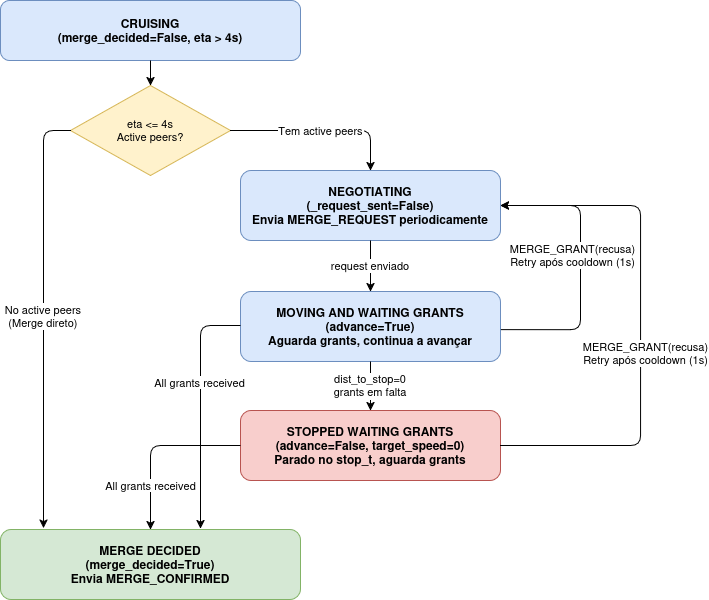

The diagram above was exported from draw.io. Its source (the exported page's mxGraphModel, read from the mxfile embedded in the PNG):
<mxGraphModel dx="1047" dy="530" grid="1" gridSize="10" guides="1" tooltips="1" connect="1" arrows="1" fold="1" page="1" pageScale="1" pageWidth="900" pageHeight="1200" math="0" shadow="0">
  <root>
    <mxCell id="0" />
    <mxCell id="1" parent="0" />
    <mxCell id="CRUISING" parent="1" style="rounded=1;whiteSpace=wrap;html=1;fillColor=#dae8fc;strokeColor=#6c8ebf;fontStyle=1;fontSize=12;align=center;" value="CRUISING&#10;(merge_decided=False, eta &gt; 4s)" vertex="1">
      <mxGeometry height="60" width="300" x="300" y="30" as="geometry" />
    </mxCell>
    <mxCell id="CHECK_PEERS" parent="1" style="rhombus;whiteSpace=wrap;html=1;fillColor=#fff2cc;strokeColor=#d6b656;fontSize=11;align=center;" value="eta &lt;= 4s&#10;Active peers?" vertex="1">
      <mxGeometry height="90" width="160" x="370" y="115" as="geometry" />
    </mxCell>
    <mxCell id="NEGOTIATING" parent="1" style="rounded=1;whiteSpace=wrap;html=1;fillColor=#dae8fc;strokeColor=#6c8ebf;fontStyle=1;fontSize=12;align=center;" value="NEGOTIATING&#10;(_request_sent=False)&#10;Envia MERGE_REQUEST periodicamente" vertex="1">
      <mxGeometry height="70" width="260" x="540" y="200" as="geometry" />
    </mxCell>
    <mxCell id="MOVING_WAITING" parent="1" style="rounded=1;whiteSpace=wrap;html=1;fillColor=#dae8fc;strokeColor=#6c8ebf;fontStyle=1;fontSize=12;align=center;" value="MOVING AND WAITING GRANTS&#10;(advance=True)&#10;Aguarda grants, continua a avançar" vertex="1">
      <mxGeometry height="70" width="260" x="540" y="321" as="geometry" />
    </mxCell>
    <mxCell id="STOPPED_WAITING" parent="1" style="rounded=1;whiteSpace=wrap;html=1;fillColor=#f8cecc;strokeColor=#b85450;fontStyle=1;fontSize=12;align=center;" value="STOPPED WAITING GRANTS&#10;(advance=False, target_speed=0)&#10;Parado no stop_t, aguarda grants" vertex="1">
      <mxGeometry height="70" width="260" x="540" y="440" as="geometry" />
    </mxCell>
    <mxCell id="MERGE_DECIDED" parent="1" style="rounded=1;whiteSpace=wrap;html=1;fillColor=#d5e8d4;strokeColor=#82b366;fontStyle=1;fontSize=12;align=center;" value="MERGE DECIDED&#10;(merge_decided=True)&#10;Envia MERGE_CONFIRMED" vertex="1">
      <mxGeometry height="70" width="300" x="300" y="559" as="geometry" />
    </mxCell>
    <mxCell id="e1" edge="1" parent="1" source="CRUISING" target="CHECK_PEERS">
      <mxGeometry relative="1" as="geometry" />
    </mxCell>
    <mxCell id="e3" edge="1" parent="1" source="CHECK_PEERS" style="edgeStyle=orthogonalEdgeStyle;exitX=1;exitY=0.5;exitDx=0;exitDy=0;entryX=0.5;entryY=0;entryDx=0;entryDy=0;" target="NEGOTIATING" value="Tem active peers">
      <mxGeometry relative="1" as="geometry">
        <Array as="points">
          <mxPoint x="670" y="160" />
        </Array>
      </mxGeometry>
    </mxCell>
    <mxCell id="e2" edge="1" parent="1" source="CHECK_PEERS" style="edgeStyle=orthogonalEdgeStyle;exitX=0;exitY=0.5;exitDx=0;exitDy=0;entryX=0.143;entryY=-0.02;entryDx=0;entryDy=0;entryPerimeter=0;" target="MERGE_DECIDED" value="No active peers&#10;(Merge direto)">
      <mxGeometry relative="1" as="geometry">
        <Array as="points">
          <mxPoint x="343" y="160" />
        </Array>
      </mxGeometry>
    </mxCell>
    <mxCell id="e4" edge="1" parent="1" source="NEGOTIATING" target="MOVING_WAITING" value="request enviado">
      <mxGeometry relative="1" as="geometry" />
    </mxCell>
    <mxCell id="e5" edge="1" parent="1" source="MOVING_WAITING" target="STOPPED_WAITING" value="dist_to_stop=0&#10;grants em falta">
      <mxGeometry relative="1" as="geometry" />
    </mxCell>
    <mxCell id="e6" edge="1" parent="1" source="MOVING_WAITING" style="edgeStyle=orthogonalEdgeStyle;exitX=1.001;exitY=0.545;exitDx=0;exitDy=0;entryX=1;entryY=0.5;entryDx=0;entryDy=0;exitPerimeter=0;" target="NEGOTIATING" value="">
      <mxGeometry relative="1" as="geometry">
        <Array as="points">
          <mxPoint x="880" y="359" />
          <mxPoint x="880" y="235" />
        </Array>
      </mxGeometry>
    </mxCell>
    <mxCell id="7ta1JKqenweHbSTjxZm9-2" connectable="0" parent="e6" style="edgeLabel;html=1;align=center;verticalAlign=middle;resizable=0;points=[];" value="MERGE_GRANT(recusa)&lt;br&gt;Retry após cooldown (1s)" vertex="1">
      <mxGeometry relative="1" x="-0.0767" as="geometry">
        <mxPoint x="-8" y="-23" as="offset" />
      </mxGeometry>
    </mxCell>
    <mxCell id="e7" edge="1" parent="1" source="STOPPED_WAITING" style="edgeStyle=orthogonalEdgeStyle;exitX=1;exitY=0.5;exitDx=0;exitDy=0;entryX=1;entryY=0.5;entryDx=0;entryDy=0;" target="NEGOTIATING" value="">
      <mxGeometry relative="1" as="geometry">
        <Array as="points">
          <mxPoint x="940" y="475" />
          <mxPoint x="940" y="235" />
        </Array>
      </mxGeometry>
    </mxCell>
    <mxCell id="7ta1JKqenweHbSTjxZm9-1" connectable="0" parent="e7" style="edgeLabel;html=1;align=center;verticalAlign=middle;resizable=0;points=[];" value="MERGE_GRANT(recusa)&lt;br&gt;Retry após cooldown (1s)" vertex="1">
      <mxGeometry relative="1" x="-0.1336" y="-5" as="geometry">
        <mxPoint y="-7" as="offset" />
      </mxGeometry>
    </mxCell>
    <mxCell id="e8" edge="1" parent="1" style="edgeStyle=orthogonalEdgeStyle;exitX=0;exitY=0.5;exitDx=0;exitDy=0;" value="">
      <mxGeometry relative="1" as="geometry">
        <Array as="points">
          <mxPoint x="500" y="355" />
        </Array>
        <mxPoint x="540" y="355" as="sourcePoint" />
        <mxPoint x="500.0344827586209" y="558" as="targetPoint" />
      </mxGeometry>
    </mxCell>
    <mxCell id="7ta1JKqenweHbSTjxZm9-4" connectable="0" parent="e8" style="edgeLabel;html=1;align=center;verticalAlign=middle;resizable=0;points=[];" value="All grants received" vertex="1">
      <mxGeometry relative="1" x="-0.2084" y="-1" as="geometry">
        <mxPoint as="offset" />
      </mxGeometry>
    </mxCell>
    <mxCell id="e9" edge="1" parent="1" source="STOPPED_WAITING" style="edgeStyle=orthogonalEdgeStyle;exitX=0;exitY=0.5;exitDx=0;exitDy=0;entryX=0.5;entryY=0;entryDx=0;entryDy=0;" target="MERGE_DECIDED" value="">
      <mxGeometry relative="1" as="geometry">
        <Array as="points">
          <mxPoint x="450" y="475" />
        </Array>
      </mxGeometry>
    </mxCell>
    <mxCell id="7ta1JKqenweHbSTjxZm9-3" connectable="0" parent="e9" style="edgeLabel;html=1;align=center;verticalAlign=middle;resizable=0;points=[];" value="All grants received" vertex="1">
      <mxGeometry relative="1" x="0.0987" as="geometry">
        <mxPoint y="34" as="offset" />
      </mxGeometry>
    </mxCell>
  </root>
</mxGraphModel>